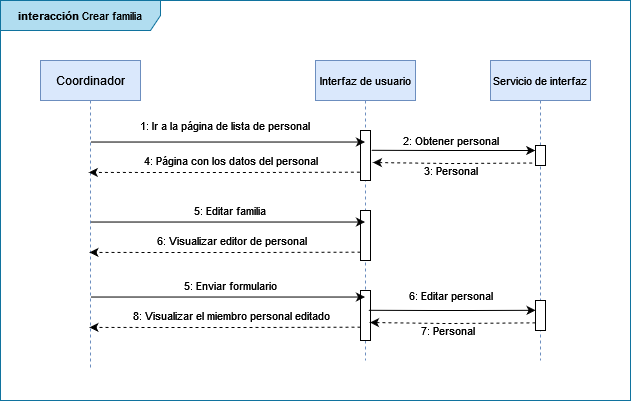

The diagram above was exported from draw.io. Its source (the exported page's mxGraphModel, read from the mxfile embedded in the PNG):
<mxGraphModel dx="813" dy="446" grid="1" gridSize="10" guides="1" tooltips="1" connect="1" arrows="1" fold="1" page="1" pageScale="1" pageWidth="850" pageHeight="1100" math="0" shadow="0">
  <root>
    <mxCell id="0" />
    <mxCell id="1" parent="0" />
    <mxCell id="3nuBFxr9cyL0pnOWT2aG-1" value="Coordinador" style="shape=umlLifeline;perimeter=lifelinePerimeter;container=1;collapsible=0;recursiveResize=0;rounded=0;shadow=0;strokeWidth=1;fillColor=#dae8fc;strokeColor=#6c8ebf;" parent="1" vertex="1">
      <mxGeometry x="50" y="80" width="100" height="310" as="geometry" />
    </mxCell>
    <mxCell id="3nuBFxr9cyL0pnOWT2aG-5" value="Interfaz de usuario" style="shape=umlLifeline;perimeter=lifelinePerimeter;container=1;collapsible=0;recursiveResize=0;rounded=0;shadow=0;strokeWidth=1;fontSize=11;fillColor=#dae8fc;strokeColor=#6c8ebf;" parent="1" vertex="1">
      <mxGeometry x="325" y="80" width="100" height="300" as="geometry" />
    </mxCell>
    <mxCell id="fScgSht1iu77TljdElkJ-5" value="" style="points=[];perimeter=orthogonalPerimeter;rounded=0;shadow=0;strokeWidth=1;" vertex="1" parent="3nuBFxr9cyL0pnOWT2aG-5">
      <mxGeometry x="45" y="70" width="10" height="50" as="geometry" />
    </mxCell>
    <mxCell id="fScgSht1iu77TljdElkJ-52" value="" style="points=[];perimeter=orthogonalPerimeter;rounded=0;shadow=0;strokeWidth=1;" vertex="1" parent="3nuBFxr9cyL0pnOWT2aG-5">
      <mxGeometry x="45" y="150" width="10" height="50" as="geometry" />
    </mxCell>
    <mxCell id="fScgSht1iu77TljdElkJ-74" value="" style="points=[];perimeter=orthogonalPerimeter;rounded=0;shadow=0;strokeWidth=1;" vertex="1" parent="3nuBFxr9cyL0pnOWT2aG-5">
      <mxGeometry x="45" y="230" width="10" height="50" as="geometry" />
    </mxCell>
    <mxCell id="fScgSht1iu77TljdElkJ-1" value="Servicio de interfaz" style="shape=umlLifeline;perimeter=lifelinePerimeter;container=1;collapsible=0;recursiveResize=0;rounded=0;shadow=0;strokeWidth=1;fontSize=11;fillColor=#dae8fc;strokeColor=#6c8ebf;" vertex="1" parent="1">
      <mxGeometry x="500" y="80" width="100" height="300" as="geometry" />
    </mxCell>
    <mxCell id="fScgSht1iu77TljdElkJ-9" value="" style="points=[];perimeter=orthogonalPerimeter;rounded=0;shadow=0;strokeWidth=1;" vertex="1" parent="fScgSht1iu77TljdElkJ-1">
      <mxGeometry x="45" y="85" width="10" height="20" as="geometry" />
    </mxCell>
    <mxCell id="fScgSht1iu77TljdElkJ-75" value="" style="points=[];perimeter=orthogonalPerimeter;rounded=0;shadow=0;strokeWidth=1;" vertex="1" parent="fScgSht1iu77TljdElkJ-1">
      <mxGeometry x="45" y="240" width="10" height="30" as="geometry" />
    </mxCell>
    <mxCell id="fScgSht1iu77TljdElkJ-3" value="" style="endArrow=classic;html=1;rounded=0;fontSize=11;exitX=0.5;exitY=0.263;exitDx=0;exitDy=0;exitPerimeter=0;" edge="1" parent="1" source="3nuBFxr9cyL0pnOWT2aG-1" target="3nuBFxr9cyL0pnOWT2aG-5">
      <mxGeometry width="50" height="50" relative="1" as="geometry">
        <mxPoint x="170" y="160" as="sourcePoint" />
        <mxPoint x="450" y="370" as="targetPoint" />
      </mxGeometry>
    </mxCell>
    <mxCell id="fScgSht1iu77TljdElkJ-4" value="1: Ir a la página de lista de personal" style="text;html=1;strokeColor=none;fillColor=none;align=center;verticalAlign=middle;whiteSpace=wrap;rounded=0;fontSize=11;" vertex="1" parent="1">
      <mxGeometry x="100" y="130" width="270" height="30" as="geometry" />
    </mxCell>
    <mxCell id="fScgSht1iu77TljdElkJ-8" value="" style="endArrow=classic;html=1;rounded=0;fontSize=11;dashed=1;exitX=-0.333;exitY=0.875;exitDx=0;exitDy=0;exitPerimeter=0;entryX=1.245;entryY=0.64;entryDx=0;entryDy=0;entryPerimeter=0;" edge="1" parent="1" source="fScgSht1iu77TljdElkJ-9" target="fScgSht1iu77TljdElkJ-5">
      <mxGeometry width="50" height="50" relative="1" as="geometry">
        <mxPoint x="490" y="360" as="sourcePoint" />
        <mxPoint x="390" y="183" as="targetPoint" />
        <Array as="points">
          <mxPoint x="460" y="183" />
        </Array>
      </mxGeometry>
    </mxCell>
    <mxCell id="fScgSht1iu77TljdElkJ-12" value="2: Obtener personal" style="text;html=1;align=center;verticalAlign=middle;resizable=0;points=[];autosize=1;strokeColor=none;fillColor=none;fontSize=11;" vertex="1" parent="1">
      <mxGeometry x="405" y="150" width="110" height="20" as="geometry" />
    </mxCell>
    <mxCell id="fScgSht1iu77TljdElkJ-13" value="3: Personal" style="text;html=1;align=center;verticalAlign=middle;resizable=0;points=[];autosize=1;strokeColor=none;fillColor=none;fontSize=11;" vertex="1" parent="1">
      <mxGeometry x="425" y="180" width="70" height="20" as="geometry" />
    </mxCell>
    <mxCell id="fScgSht1iu77TljdElkJ-14" value="" style="endArrow=classic;html=1;rounded=0;fontSize=11;entryX=0.483;entryY=0.361;entryDx=0;entryDy=0;entryPerimeter=0;dashed=1;exitX=-0.066;exitY=0.833;exitDx=0;exitDy=0;exitPerimeter=0;" edge="1" parent="1" source="fScgSht1iu77TljdElkJ-5" target="3nuBFxr9cyL0pnOWT2aG-1">
      <mxGeometry width="50" height="50" relative="1" as="geometry">
        <mxPoint x="375" y="188" as="sourcePoint" />
        <mxPoint x="364.5000000000002" y="229.5800000000001" as="targetPoint" />
        <Array as="points">
          <mxPoint x="240" y="192" />
        </Array>
      </mxGeometry>
    </mxCell>
    <mxCell id="fScgSht1iu77TljdElkJ-15" value="4: Página con los datos del personal" style="text;html=1;align=center;verticalAlign=middle;resizable=0;points=[];autosize=1;strokeColor=none;fillColor=none;fontSize=11;" vertex="1" parent="1">
      <mxGeometry x="145" y="170" width="190" height="20" as="geometry" />
    </mxCell>
    <mxCell id="fScgSht1iu77TljdElkJ-16" value="&lt;b&gt;interacción &lt;/b&gt;Crear familia" style="shape=umlFrame;whiteSpace=wrap;html=1;fontSize=11;width=160;height=30;fillColor=#b1ddf0;strokeColor=#10739e;" vertex="1" parent="1">
      <mxGeometry x="10" y="20" width="630" height="400" as="geometry" />
    </mxCell>
    <mxCell id="fScgSht1iu77TljdElkJ-49" value="" style="endArrow=classic;html=1;rounded=0;fontSize=11;exitX=0.5;exitY=0.263;exitDx=0;exitDy=0;exitPerimeter=0;" edge="1" parent="1">
      <mxGeometry width="50" height="50" relative="1" as="geometry">
        <mxPoint x="100" y="241.5300000000001" as="sourcePoint" />
        <mxPoint x="374.5000000000002" y="241.5300000000001" as="targetPoint" />
      </mxGeometry>
    </mxCell>
    <mxCell id="fScgSht1iu77TljdElkJ-54" value="5: Editar familia" style="text;html=1;strokeColor=none;fillColor=none;align=center;verticalAlign=middle;whiteSpace=wrap;rounded=0;fontSize=11;" vertex="1" parent="1">
      <mxGeometry x="105" y="215" width="270" height="30" as="geometry" />
    </mxCell>
    <mxCell id="fScgSht1iu77TljdElkJ-60" value="" style="endArrow=classic;html=1;rounded=0;fontSize=11;entryX=0.483;entryY=0.361;entryDx=0;entryDy=0;entryPerimeter=0;dashed=1;exitX=-0.066;exitY=0.833;exitDx=0;exitDy=0;exitPerimeter=0;" edge="1" parent="1">
      <mxGeometry width="50" height="50" relative="1" as="geometry">
        <mxPoint x="370" y="271.65" as="sourcePoint" />
        <mxPoint x="98.96000000000001" y="271.90999999999997" as="targetPoint" />
        <Array as="points">
          <mxPoint x="240.66" y="272" />
        </Array>
      </mxGeometry>
    </mxCell>
    <mxCell id="fScgSht1iu77TljdElkJ-61" value="&lt;div&gt;6: Visualizar editor de personal&lt;br&gt;&lt;/div&gt;" style="text;html=1;align=center;verticalAlign=middle;resizable=0;points=[];autosize=1;strokeColor=none;fillColor=none;fontSize=11;" vertex="1" parent="1">
      <mxGeometry x="155.66" y="250" width="170" height="20" as="geometry" />
    </mxCell>
    <mxCell id="fScgSht1iu77TljdElkJ-64" value="" style="endArrow=classic;html=1;rounded=0;fontSize=11;exitX=0.5;exitY=0.263;exitDx=0;exitDy=0;exitPerimeter=0;" edge="1" parent="1">
      <mxGeometry width="50" height="50" relative="1" as="geometry">
        <mxPoint x="100" y="316.53000000000003" as="sourcePoint" />
        <mxPoint x="374.50000000000034" y="316.53000000000003" as="targetPoint" />
      </mxGeometry>
    </mxCell>
    <mxCell id="fScgSht1iu77TljdElkJ-65" value="5: Enviar formulario" style="text;html=1;strokeColor=none;fillColor=none;align=center;verticalAlign=middle;whiteSpace=wrap;rounded=0;fontSize=11;" vertex="1" parent="1">
      <mxGeometry x="105" y="290" width="270" height="30" as="geometry" />
    </mxCell>
    <mxCell id="fScgSht1iu77TljdElkJ-66" value="" style="endArrow=classic;html=1;rounded=0;fontSize=11;entryX=0.483;entryY=0.361;entryDx=0;entryDy=0;entryPerimeter=0;dashed=1;exitX=-0.066;exitY=0.833;exitDx=0;exitDy=0;exitPerimeter=0;" edge="1" parent="1">
      <mxGeometry width="50" height="50" relative="1" as="geometry">
        <mxPoint x="370" y="346.65" as="sourcePoint" />
        <mxPoint x="98.96000000000004" y="346.90999999999997" as="targetPoint" />
        <Array as="points">
          <mxPoint x="240.66" y="347" />
        </Array>
      </mxGeometry>
    </mxCell>
    <mxCell id="fScgSht1iu77TljdElkJ-67" value="8: Visualizar el miembro personal editado" style="text;html=1;align=center;verticalAlign=middle;resizable=0;points=[];autosize=1;strokeColor=none;fillColor=none;fontSize=11;" vertex="1" parent="1">
      <mxGeometry x="135.66" y="325" width="210" height="20" as="geometry" />
    </mxCell>
    <mxCell id="fScgSht1iu77TljdElkJ-69" value="" style="endArrow=classic;html=1;rounded=0;fontSize=11;exitX=1.104;exitY=0.396;exitDx=0;exitDy=0;exitPerimeter=0;" edge="1" parent="1" source="fScgSht1iu77TljdElkJ-5">
      <mxGeometry width="50" height="50" relative="1" as="geometry">
        <mxPoint x="400" y="170" as="sourcePoint" />
        <mxPoint x="544.7499999999999" y="170" as="targetPoint" />
        <Array as="points">
          <mxPoint x="445.25" y="170" />
          <mxPoint x="485.25" y="170" />
        </Array>
      </mxGeometry>
    </mxCell>
    <mxCell id="fScgSht1iu77TljdElkJ-70" value="" style="endArrow=classic;html=1;rounded=0;fontSize=11;dashed=1;exitX=-0.012;exitY=0.744;exitDx=0;exitDy=0;exitPerimeter=0;entryX=1.245;entryY=0.64;entryDx=0;entryDy=0;entryPerimeter=0;" edge="1" parent="1" source="fScgSht1iu77TljdElkJ-75">
      <mxGeometry width="50" height="50" relative="1" as="geometry">
        <mxPoint x="538.7700000000001" y="342.5" as="sourcePoint" />
        <mxPoint x="379.55000000000007" y="342" as="targetPoint" />
        <Array as="points">
          <mxPoint x="457.1" y="343" />
        </Array>
      </mxGeometry>
    </mxCell>
    <mxCell id="fScgSht1iu77TljdElkJ-71" value="6: Editar personal" style="text;html=1;align=center;verticalAlign=middle;resizable=0;points=[];autosize=1;strokeColor=none;fillColor=none;fontSize=11;" vertex="1" parent="1">
      <mxGeometry x="410" y="305" width="100" height="20" as="geometry" />
    </mxCell>
    <mxCell id="fScgSht1iu77TljdElkJ-72" value="7: Personal" style="text;html=1;align=center;verticalAlign=middle;resizable=0;points=[];autosize=1;strokeColor=none;fillColor=none;fontSize=11;" vertex="1" parent="1">
      <mxGeometry x="422.1" y="340" width="70" height="20" as="geometry" />
    </mxCell>
    <mxCell id="fScgSht1iu77TljdElkJ-73" value="" style="endArrow=classic;html=1;rounded=0;fontSize=11;exitX=1.104;exitY=0.396;exitDx=0;exitDy=0;exitPerimeter=0;entryX=0.008;entryY=0.327;entryDx=0;entryDy=0;entryPerimeter=0;" edge="1" parent="1" target="fScgSht1iu77TljdElkJ-75">
      <mxGeometry width="50" height="50" relative="1" as="geometry">
        <mxPoint x="378.14" y="329.8" as="sourcePoint" />
        <mxPoint x="541.8499999999999" y="330" as="targetPoint" />
        <Array as="points">
          <mxPoint x="442.35" y="330" />
          <mxPoint x="482.35" y="330" />
        </Array>
      </mxGeometry>
    </mxCell>
  </root>
</mxGraphModel>